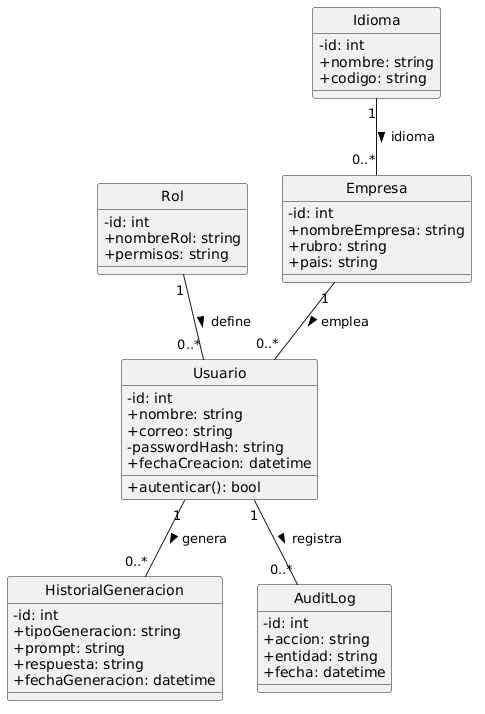

The diagram above was rendered by PlantUML. Its source (embedded in the PNG):
@startuml
skinparam classAttributeIconSize 0
skinparam shadowing false
hide circle

class Usuario {
  -id: int
  +nombre: string
  +correo: string
  -passwordHash: string
  +fechaCreacion: datetime
  +autenticar(): bool
}

class Rol {
  -id: int
  +nombreRol: string
  +permisos: string
}

class Empresa {
  -id: int
  +nombreEmpresa: string
  +rubro: string
  +pais: string
}

class Idioma {
  -id: int
  +nombre: string
  +codigo: string
}

class HistorialGeneracion {
  -id: int
  +tipoGeneracion: string
  +prompt: string
  +respuesta: string
  +fechaGeneracion: datetime
}

class AuditLog {
  -id: int
  +accion: string
  +entidad: string
  +fecha: datetime
}

Rol "1" -- "0..*" Usuario : define >
Empresa "1" -- "0..*" Usuario : emplea >
Idioma "1" -- "0..*" Empresa : idioma >
Usuario "1" -- "0..*" HistorialGeneracion : genera >
Usuario "1" -- "0..*" AuditLog : registra >
@enduml